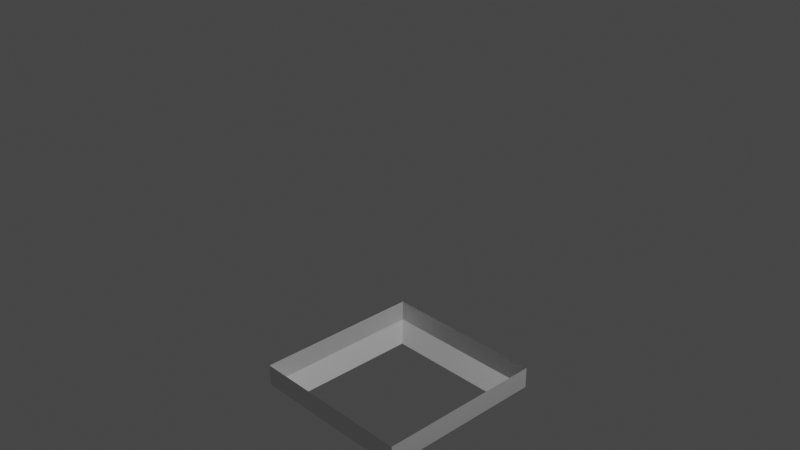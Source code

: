 # Source: Component3.blend  (saved by Blender 3.2.14; exported with 4.5.12 LTS)
import bpy
from mathutils import Matrix  # noqa: F401  (used for matrix-valued properties, if any)

bpy.ops.wm.read_factory_settings(use_empty=True)
scene = bpy.context.scene
scene.name = 'Scene'

# ---- collections
col_collection = bpy.data.collections.new('Collection'); scene.collection.children.link(col_collection)

# ---- materials (node trees are filled in below, after node groups)
mat_material = bpy.data.materials.new('Material')
mat_material.alpha_threshold = 0.0
mat_material.use_transparent_shadow = False
mat_material.line_color = (0.0, 0.0, 0.0, 1.0)

# ---- material node trees
mat_material.use_nodes = True; mat_material.node_tree.nodes.clear()
_N = mat_material.node_tree.nodes; _L = mat_material.node_tree.links
n0 = _N.new('ShaderNodeOutputMaterial'); n0.name = 'Material Output'; n0.location = (300, 300)
n1 = _N.new('ShaderNodeBsdfPrincipled'); n1.name = 'Principled BSDF'; n1.location = (10, 300)
n1.distribution = 'GGX'
n1.subsurface_method = 'RANDOM_WALK_SKIN'
n1.inputs[2].default_value = 0.4
n1.inputs[3].default_value = 1.45
n1.inputs[27].default_value = (0.0, 0.0, 0.0, 1.0)
n1.inputs[28].default_value = 1.0
_L.new(n1.outputs[0], n0.inputs[0])
n0.is_active_output = True

# ---- world
world_world = bpy.data.worlds.new('World'); scene.world = world_world
world_world.use_nodes = True; world_world.node_tree.nodes.clear()
_N = world_world.node_tree.nodes; _L = world_world.node_tree.links
n0 = _N.new('ShaderNodeOutputWorld'); n0.name = 'World Output'; n0.location = (300, 300)
n1 = _N.new('ShaderNodeBackground'); n1.name = 'Background'; n1.location = (10, 300)
n1.inputs[0].default_value = (0.05088, 0.05088, 0.05088, 1.0)
_L.new(n1.outputs[0], n0.inputs[0])
n0.is_active_output = True
world_world.color = (0.05088, 0.05088, 0.05088)
world_world.use_sun_shadow = False
world_world.sun_shadow_jitter_overblur = 0.0

# ---- cameras
cam_camera = bpy.data.cameras.new('Camera')
cam_camera.clip_end = 100.0
cam_camera.ortho_scale = 7.314

# ---- lights
light_light = bpy.data.lights.new('Light', 'POINT')
light_light.transmission_factor = 0.0
light_light.energy = 1000.0
light_light.shadow_soft_size = 0.1
light_light.shadow_maximum_resolution = 0.006
light_light.use_absolute_resolution = True

# ---- meshes
me_cube_001 = bpy.data.meshes.new('Cube.001')
me_cube_001.from_pydata([(0.9522, -0.998, -2.048), (0.9522, 1.0, -2.048), (-1.0, -0.998, -2.048), (-1.0, 1.0, -2.048), (-1.0, -0.998, -1.801), (0.9522, -0.998, -1.801), (0.9522, 1.0, -1.801), (-1.0, 1.0, -1.801), (0.7707, -0.8166, -2.23), (0.7707, 0.8185, -2.23), (-0.8185, 0.8185, -2.23), (-0.8185, -0.8166, -2.23)], [], [(7, 3, 2, 4), (5, 0, 1, 6), (6, 1, 3, 7), (8, 9, 1, 0), (9, 10, 3, 1), (10, 11, 2, 3), (11, 8, 0, 2), (4, 2, 0, 5)])
_uv = me_cube_001.uv_layers.new(name='UVMap')
_uv.uv.foreach_set('vector', [0.506, 0.5, 0.5465, 0.5, 0.5465, 0.75, 0.506, 0.75, 0.506, 0.0, 0.5465, 0.0, 0.5465, 0.25, 0.506, 0.25, 0.506, 0.25, 0.5465, 0.25, 0.5465, 0.5, 0.506, 0.5, 0.8518, 0.7273, 0.8518, 0.5227, 0.875, 0.5, 0.875, 0.75, 0.8518, 0.5227, 0.6482, 0.5227, 0.625, 0.5, 0.875, 0.5, 0.5994, 0.5227, 0.5994, 0.7273, 0.5465, 0.75, 0.5465, 0.5, 0.6482, 0.7273, 0.8518, 0.7273, 0.875, 0.75, 0.625, 0.75, 0.506, 0.75, 0.5465, 0.75, 0.5465, 1.0, 0.506, 1.0])
me_cube_001.materials.append(mat_material)
me_cube_001.use_mirror_vertex_groups = False
me_cube_001.update()

# ---- objects
ob_light = bpy.data.objects.new('Light', light_light)
ob_camera = bpy.data.objects.new('Camera', cam_camera)
ob_cube_001 = bpy.data.objects.new('Cube.001', me_cube_001)

# ---- transforms, parenting, visibility, modifiers, constraints
ob_light.location = (4.076, 1.005, 5.904)
ob_light.rotation_euler = (0.6503, 0.05522, 1.866)
ob_light.lock_rotations_4d = False
ob_light.empty_display_type = 'ARROWS'
ob_light.color = (0.0, 0.0, 0.0, 0.0)
ob_light.lineart.crease_threshold = 0.0
ob_camera.location = (7.359, -6.926, 4.958)
ob_camera.rotation_euler = (1.109, 0.0, 0.8149)
ob_camera.lock_rotations_4d = False
ob_camera.empty_display_type = 'ARROWS'
ob_camera.color = (0.0, 0.0, 0.0, 0.0)
ob_camera.display_type = 'WIRE'
ob_camera.lineart.crease_threshold = 0.0
ob_cube_001.location = (0.0, 0.0, 0.0)
ob_cube_001.lock_rotations_4d = False
ob_cube_001.empty_display_type = 'ARROWS'
ob_cube_001.lineart.crease_threshold = 0.0

# ---- collection membership
col_collection.objects.link(ob_light)
col_collection.objects.link(ob_camera)
col_collection.objects.link(ob_cube_001)

# ---- scene / render settings (as saved in the file)
scene.camera = ob_camera
scene.frame_start = 1; scene.frame_end = 250; scene.frame_set(1)
scene.render.engine = 'BLENDER_EEVEE_NEXT'
scene.cycles.sampling_pattern = 'TABULATED_SOBOL'
scene.cycles.use_light_tree = False
scene.view_settings.view_transform = 'Filmic'
bpy.context.view_layer.update()
